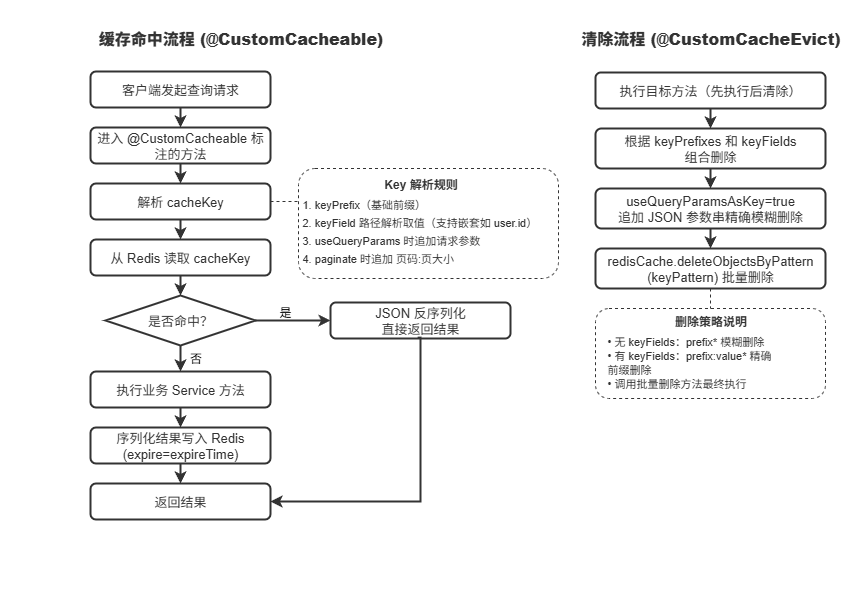

The diagram above was exported from draw.io. Its source (the exported page's mxGraphModel, read from the mxfile embedded in the PNG):
<mxGraphModel dx="1213" dy="910" grid="1" gridSize="10" guides="1" tooltips="1" connect="1" arrows="1" fold="1" page="1" pageScale="1" pageWidth="827" pageHeight="1169" math="0" shadow="0">
  <root>
    <mxCell id="0" />
    <mxCell id="1" parent="0" />
    <mxCell id="NxBmXpq438I8X610aofn-1" value="&lt;b&gt;缓存命中流程 (@CustomCacheable)&lt;/b&gt;" style="text;html=1;strokeColor=none;fillColor=#FFFFFF;fontSize=16;fontColor=#333;fontStyle=1;align=center;verticalAlign=middle;rounded=1;" vertex="1" parent="1">
      <mxGeometry x="470" y="550" width="440" height="34" as="geometry" />
    </mxCell>
    <mxCell id="NxBmXpq438I8X610aofn-2" value="&lt;b&gt;清除流程 (@CustomCacheEvict)&lt;/b&gt;" style="text;html=1;strokeColor=none;fillColor=#FFFFFF;fontSize=16;fontColor=#333;fontStyle=1;align=center;verticalAlign=middle;rounded=1;" vertex="1" parent="1">
      <mxGeometry x="1040" y="550" width="240" height="34" as="geometry" />
    </mxCell>
    <mxCell id="NxBmXpq438I8X610aofn-3" value="" style="strokeColor=#999;strokeWidth=2;fillColor=none;dashed=0;verticalAlign=top;fontSize=12;" vertex="1" parent="1">
      <mxGeometry x="1020" y="550" height="560" as="geometry" />
    </mxCell>
    <mxCell id="NxBmXpq438I8X610aofn-4" value="客户端发起查询请求" style="rounded=1;whiteSpace=wrap;html=1;fillColor=#FFFFFF;strokeColor=#333;strokeWidth=2;fontSize=13;fontColor=#333;" vertex="1" parent="1">
      <mxGeometry x="540" y="600" width="180" height="36" as="geometry" />
    </mxCell>
    <mxCell id="NxBmXpq438I8X610aofn-5" style="edgeStyle=orthogonalEdgeStyle;exitX=0.5;exitY=1;entryX=0.5;entryY=0;endArrow=classic;strokeWidth=2;strokeColor=#333;" edge="1" parent="1" source="NxBmXpq438I8X610aofn-4" target="NxBmXpq438I8X610aofn-6">
      <mxGeometry relative="1" as="geometry" />
    </mxCell>
    <mxCell id="NxBmXpq438I8X610aofn-6" value="进入 @CustomCacheable 标注的方法" style="rounded=1;whiteSpace=wrap;html=1;fillColor=#FFFFFF;strokeColor=#333;strokeWidth=2;fontSize=13;fontColor=#333;" vertex="1" parent="1">
      <mxGeometry x="540" y="656" width="180" height="36" as="geometry" />
    </mxCell>
    <mxCell id="NxBmXpq438I8X610aofn-7" style="edgeStyle=orthogonalEdgeStyle;exitX=0.5;exitY=1;entryX=0.5;entryY=0;endArrow=classic;strokeWidth=2;strokeColor=#333;" edge="1" parent="1" source="NxBmXpq438I8X610aofn-6" target="NxBmXpq438I8X610aofn-8">
      <mxGeometry relative="1" as="geometry" />
    </mxCell>
    <mxCell id="NxBmXpq438I8X610aofn-8" value="解析 cacheKey" style="rounded=1;whiteSpace=wrap;html=1;fillColor=#FFFFFF;strokeColor=#333;strokeWidth=2;fontSize=13;fontColor=#333;" vertex="1" parent="1">
      <mxGeometry x="540" y="712" width="180" height="36" as="geometry" />
    </mxCell>
    <mxCell id="NxBmXpq438I8X610aofn-9" style="edgeStyle=orthogonalEdgeStyle;exitX=0.5;exitY=1;entryX=0.5;entryY=0;endArrow=classic;strokeWidth=2;strokeColor=#333;" edge="1" parent="1" source="NxBmXpq438I8X610aofn-8" target="NxBmXpq438I8X610aofn-10">
      <mxGeometry relative="1" as="geometry" />
    </mxCell>
    <mxCell id="NxBmXpq438I8X610aofn-10" value="从 Redis 读取 cacheKey" style="rounded=1;whiteSpace=wrap;html=1;fillColor=#FFFFFF;strokeColor=#333;strokeWidth=2;fontSize=13;fontColor=#333;" vertex="1" parent="1">
      <mxGeometry x="540" y="768" width="180" height="36" as="geometry" />
    </mxCell>
    <mxCell id="NxBmXpq438I8X610aofn-11" style="edgeStyle=orthogonalEdgeStyle;exitX=0.5;exitY=1;entryX=0.5;entryY=0;endArrow=classic;strokeWidth=2;strokeColor=#333;" edge="1" parent="1" source="NxBmXpq438I8X610aofn-10" target="NxBmXpq438I8X610aofn-12">
      <mxGeometry relative="1" as="geometry" />
    </mxCell>
    <mxCell id="NxBmXpq438I8X610aofn-12" value="是否命中？" style="rhombus;whiteSpace=wrap;html=1;fillColor=#FFFFFF;strokeColor=#333;strokeWidth=2;fontSize=13;fontColor=#333;" vertex="1" parent="1">
      <mxGeometry x="555" y="824" width="150" height="50" as="geometry" />
    </mxCell>
    <mxCell id="NxBmXpq438I8X610aofn-13" value="是" style="edgeLabel;html=1;align=center;verticalAlign=middle;fontSize=12;fontColor=#000000;labelBackgroundColor=none;whiteSpace=wrap;" connectable="0" vertex="1" parent="1">
      <mxGeometry x="720" y="831" width="30" height="20" as="geometry" />
    </mxCell>
    <mxCell id="NxBmXpq438I8X610aofn-14" value="否" style="edgeLabel;html=1;align=center;verticalAlign=middle;fontSize=12;fontColor=#000000;labelBackgroundColor=none;" connectable="0" vertex="1" parent="1">
      <mxGeometry x="630" y="877" width="30" height="20" as="geometry" />
    </mxCell>
    <mxCell id="NxBmXpq438I8X610aofn-15" style="edgeStyle=orthogonalEdgeStyle;exitX=1;exitY=0.5;entryX=0;entryY=0.5;endArrow=classic;strokeWidth=2;strokeColor=#333;exitDx=0;exitDy=0;" edge="1" parent="1" source="NxBmXpq438I8X610aofn-12" target="NxBmXpq438I8X610aofn-17">
      <mxGeometry relative="1" as="geometry" />
    </mxCell>
    <mxCell id="NxBmXpq438I8X610aofn-16" style="edgeStyle=orthogonalEdgeStyle;exitX=0.5;exitY=1;entryX=0.5;entryY=0;endArrow=classic;strokeWidth=2;strokeColor=#333;" edge="1" parent="1" source="NxBmXpq438I8X610aofn-12" target="NxBmXpq438I8X610aofn-18">
      <mxGeometry relative="1" as="geometry" />
    </mxCell>
    <mxCell id="NxBmXpq438I8X610aofn-17" value="JSON 反序列化&#10;直接返回结果" style="rounded=1;whiteSpace=wrap;html=1;fillColor=#FFFFFF;strokeColor=#333;strokeWidth=2;fontSize=13;fontColor=#333;" vertex="1" parent="1">
      <mxGeometry x="780" y="831" width="180" height="36" as="geometry" />
    </mxCell>
    <mxCell id="NxBmXpq438I8X610aofn-18" value="执行业务 Service 方法" style="rounded=1;whiteSpace=wrap;html=1;fillColor=#FFFFFF;strokeColor=#333;strokeWidth=2;fontSize=13;fontColor=#333;" vertex="1" parent="1">
      <mxGeometry x="540" y="900" width="180" height="36" as="geometry" />
    </mxCell>
    <mxCell id="NxBmXpq438I8X610aofn-19" style="edgeStyle=orthogonalEdgeStyle;exitX=0.5;exitY=1;entryX=0.5;entryY=0;endArrow=classic;strokeWidth=2;strokeColor=#333;" edge="1" parent="1" source="NxBmXpq438I8X610aofn-18" target="NxBmXpq438I8X610aofn-20">
      <mxGeometry relative="1" as="geometry" />
    </mxCell>
    <mxCell id="NxBmXpq438I8X610aofn-20" value="序列化结果写入 Redis&#10;(expire=expireTime)" style="rounded=1;whiteSpace=wrap;html=1;fillColor=#FFFFFF;strokeColor=#333;strokeWidth=2;fontSize=13;fontColor=#333;" vertex="1" parent="1">
      <mxGeometry x="540" y="956" width="180" height="36" as="geometry" />
    </mxCell>
    <mxCell id="NxBmXpq438I8X610aofn-21" style="edgeStyle=orthogonalEdgeStyle;exitX=0.5;exitY=1;entryX=0.5;entryY=0;endArrow=classic;strokeWidth=2;strokeColor=#333;" edge="1" parent="1" source="NxBmXpq438I8X610aofn-20" target="NxBmXpq438I8X610aofn-22">
      <mxGeometry relative="1" as="geometry" />
    </mxCell>
    <mxCell id="NxBmXpq438I8X610aofn-22" value="返回结果" style="rounded=1;whiteSpace=wrap;html=1;fillColor=#FFFFFF;strokeColor=#333;strokeWidth=2;fontSize=13;fontColor=#333;" vertex="1" parent="1">
      <mxGeometry x="540" y="1012" width="180" height="36" as="geometry" />
    </mxCell>
    <mxCell id="NxBmXpq438I8X610aofn-23" style="edgeStyle=orthogonalEdgeStyle;entryX=0.5;entryY=0;endArrow=classic;strokeWidth=2;strokeColor=#333;exitX=0.484;exitY=0.975;exitDx=0;exitDy=0;exitPerimeter=0;rounded=0;curved=0;" edge="1" parent="1" source="NxBmXpq438I8X610aofn-17">
      <mxGeometry relative="1" as="geometry">
        <Array as="points">
          <mxPoint x="870" y="866" />
          <mxPoint x="870" y="1030" />
        </Array>
        <mxPoint x="860" y="870" as="sourcePoint" />
        <mxPoint x="720" y="1030" as="targetPoint" />
      </mxGeometry>
    </mxCell>
    <mxCell id="NxBmXpq438I8X610aofn-24" value="" style="rounded=1;whiteSpace=wrap;html=1;fillColor=#FFFFFF;strokeColor=#333;strokeWidth=1;dashed=1;fontSize=12;" vertex="1" parent="1">
      <mxGeometry x="748" y="697" width="260" height="110" as="geometry" />
    </mxCell>
    <mxCell id="NxBmXpq438I8X610aofn-25" value="&lt;b&gt;Key 解析规则&lt;/b&gt;" style="text;html=1;strokeColor=none;fillColor=none;fontSize=12;fontColor=#333;align=center;verticalAlign=middle;" vertex="1" parent="1">
      <mxGeometry x="740" y="702" width="260" height="22" as="geometry" />
    </mxCell>
    <mxCell id="NxBmXpq438I8X610aofn-26" value="1. keyPrefix（基础前缀）" style="text;html=1;strokeColor=none;fillColor=none;fontSize=11;fontColor=#333;align=left;verticalAlign=middle;" vertex="1" parent="1">
      <mxGeometry x="750" y="724" width="240" height="18" as="geometry" />
    </mxCell>
    <mxCell id="NxBmXpq438I8X610aofn-27" value="2. keyField 路径解析取值（支持嵌套如 user.id）" style="text;html=1;strokeColor=none;fillColor=none;fontSize=11;fontColor=#333;align=left;verticalAlign=middle;" vertex="1" parent="1">
      <mxGeometry x="750" y="742" width="240" height="18" as="geometry" />
    </mxCell>
    <mxCell id="NxBmXpq438I8X610aofn-28" value="3. useQueryParams 时追加请求参数" style="text;html=1;strokeColor=none;fillColor=none;fontSize=11;fontColor=#333;align=left;verticalAlign=middle;" vertex="1" parent="1">
      <mxGeometry x="750" y="760" width="240" height="18" as="geometry" />
    </mxCell>
    <mxCell id="NxBmXpq438I8X610aofn-29" value="4. paginate 时追加 页码:页大小" style="text;html=1;strokeColor=none;fillColor=none;fontSize=11;fontColor=#333;align=left;verticalAlign=middle;" vertex="1" parent="1">
      <mxGeometry x="750" y="778" width="240" height="18" as="geometry" />
    </mxCell>
    <mxCell id="NxBmXpq438I8X610aofn-30" style="edgeStyle=orthogonalEdgeStyle;exitX=1;exitY=0.5;entryX=0;entryY=0.3;endArrow=none;dashed=1;strokeWidth=1;strokeColor=#333;" edge="1" parent="1" source="NxBmXpq438I8X610aofn-8" target="NxBmXpq438I8X610aofn-24">
      <mxGeometry relative="1" as="geometry" />
    </mxCell>
    <mxCell id="NxBmXpq438I8X610aofn-31" value="执行目标方法（先执行后清除）" style="rounded=1;whiteSpace=wrap;html=1;fillColor=#FFFFFF;strokeColor=#333;strokeWidth=2;fontSize=13;fontColor=#333;" vertex="1" parent="1">
      <mxGeometry x="1045" y="601" width="230" height="36" as="geometry" />
    </mxCell>
    <mxCell id="NxBmXpq438I8X610aofn-32" style="edgeStyle=orthogonalEdgeStyle;exitX=0.5;exitY=1;entryX=0.5;entryY=0;endArrow=classic;strokeWidth=2;strokeColor=#333;" edge="1" parent="1" source="NxBmXpq438I8X610aofn-31" target="NxBmXpq438I8X610aofn-33">
      <mxGeometry relative="1" as="geometry" />
    </mxCell>
    <mxCell id="NxBmXpq438I8X610aofn-33" value="根据 keyPrefixes 和 keyFields&lt;br&gt;组合删除" style="rounded=1;whiteSpace=wrap;html=1;fillColor=#FFFFFF;strokeColor=#333;strokeWidth=2;fontSize=13;fontColor=#333;" vertex="1" parent="1">
      <mxGeometry x="1045" y="657" width="230" height="40" as="geometry" />
    </mxCell>
    <mxCell id="NxBmXpq438I8X610aofn-34" style="edgeStyle=orthogonalEdgeStyle;exitX=0.5;exitY=1;entryX=0.5;entryY=0;endArrow=classic;strokeWidth=2;strokeColor=#333;" edge="1" parent="1" source="NxBmXpq438I8X610aofn-33" target="NxBmXpq438I8X610aofn-35">
      <mxGeometry relative="1" as="geometry" />
    </mxCell>
    <mxCell id="NxBmXpq438I8X610aofn-35" value="useQueryParamsAsKey=true&lt;br&gt;追加 JSON 参数串精确模糊删除" style="rounded=1;whiteSpace=wrap;html=1;fillColor=#FFFFFF;strokeColor=#333;strokeWidth=2;fontSize=13;fontColor=#333;" vertex="1" parent="1">
      <mxGeometry x="1045" y="717" width="230" height="40" as="geometry" />
    </mxCell>
    <mxCell id="NxBmXpq438I8X610aofn-36" style="edgeStyle=orthogonalEdgeStyle;exitX=0.5;exitY=1;entryX=0.5;entryY=0;endArrow=classic;strokeWidth=2;strokeColor=#333;" edge="1" parent="1" source="NxBmXpq438I8X610aofn-35" target="NxBmXpq438I8X610aofn-37">
      <mxGeometry relative="1" as="geometry" />
    </mxCell>
    <mxCell id="NxBmXpq438I8X610aofn-37" value="redisCache.deleteObjectsByPattern&lt;br&gt;(keyPattern) 批量删除" style="rounded=1;whiteSpace=wrap;html=1;fillColor=#FFFFFF;strokeColor=#333;strokeWidth=2;fontSize=13;fontColor=#333;" vertex="1" parent="1">
      <mxGeometry x="1045" y="777" width="230" height="40" as="geometry" />
    </mxCell>
    <mxCell id="NxBmXpq438I8X610aofn-38" value="" style="rounded=1;whiteSpace=wrap;html=1;fillColor=#FFFFFF;strokeColor=#333;strokeWidth=1;dashed=1;" vertex="1" parent="1">
      <mxGeometry x="1045" y="837" width="230" height="90" as="geometry" />
    </mxCell>
    <mxCell id="NxBmXpq438I8X610aofn-39" value="&lt;b&gt;删除策略说明&lt;/b&gt;" style="text;html=1;strokeColor=none;fillColor=none;fontSize=12;fontColor=#333;align=center;verticalAlign=middle;" vertex="1" parent="1">
      <mxGeometry x="1045" y="839" width="230" height="22" as="geometry" />
    </mxCell>
    <mxCell id="NxBmXpq438I8X610aofn-40" value="• 无 keyFields：prefix* 模糊删除" style="text;html=1;strokeColor=none;fillColor=none;fontSize=11;fontColor=#333;align=left;verticalAlign=middle;" vertex="1" parent="1">
      <mxGeometry x="1055" y="861" width="210" height="18" as="geometry" />
    </mxCell>
    <mxCell id="NxBmXpq438I8X610aofn-41" value="• 有 keyFields：prefix:value* 精确&#10;  前缀删除" style="text;html=1;strokeColor=none;fillColor=none;fontSize=11;fontColor=#333;align=left;verticalAlign=middle;" vertex="1" parent="1">
      <mxGeometry x="1055" y="879" width="210" height="24" as="geometry" />
    </mxCell>
    <mxCell id="NxBmXpq438I8X610aofn-42" value="• 调用批量删除方法最终执行" style="text;html=1;strokeColor=none;fillColor=none;fontSize=11;fontColor=#333;align=left;verticalAlign=middle;" vertex="1" parent="1">
      <mxGeometry x="1055" y="903" width="210" height="18" as="geometry" />
    </mxCell>
    <mxCell id="NxBmXpq438I8X610aofn-43" style="edgeStyle=orthogonalEdgeStyle;exitX=0.5;exitY=1;entryX=0.5;entryY=0;endArrow=none;dashed=1;strokeWidth=1;strokeColor=#333;" edge="1" parent="1" source="NxBmXpq438I8X610aofn-37" target="NxBmXpq438I8X610aofn-38">
      <mxGeometry relative="1" as="geometry" />
    </mxCell>
  </root>
</mxGraphModel>